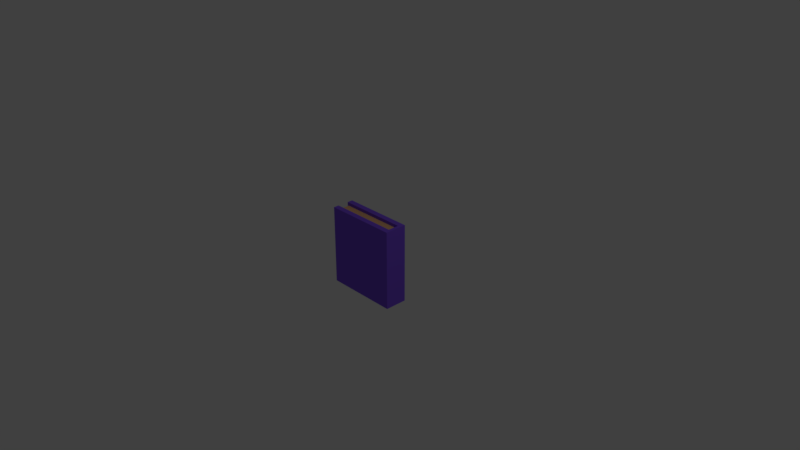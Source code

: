 # Source: book.blend  (saved by Blender 2.78.0; exported with 4.5.12 LTS)
import bpy
from mathutils import Matrix  # noqa: F401  (used for matrix-valued properties, if any)

bpy.ops.wm.read_factory_settings(use_empty=True)
scene = bpy.context.scene
scene.name = 'Scene'

# ---- collections
col_collection_1 = bpy.data.collections.new('Collection 1'); scene.collection.children.link(col_collection_1)

# ---- materials (node trees are filled in below, after node groups)
mat_pages = bpy.data.materials.new('Pages')
mat_pages.alpha_threshold = 0.0
mat_pages.use_transparent_shadow = False
mat_pages.diffuse_color = (0.8, 0.4463, 0.2197, 1.0)
mat_pages.roughness = 0.5
mat_cover = bpy.data.materials.new('Cover')
mat_cover.alpha_threshold = 0.0
mat_cover.use_transparent_shadow = False
mat_cover.diffuse_color = (0.2193, 0.09318, 0.8, 1.0)
mat_cover.roughness = 0.5

# ---- material node trees

# ---- world
world_world = bpy.data.worlds.new('World'); scene.world = world_world
world_world.color = (0.05088, 0.05088, 0.05088)
world_world.use_sun_shadow = False
world_world.sun_shadow_jitter_overblur = 0.0
world_world.cycles.sampling_method = 'MANUAL'

# ---- cameras
cam_camera = bpy.data.cameras.new('Camera')
cam_camera.clip_end = 100.0
cam_camera.lens = 35.0
cam_camera.sensor_width = 32.0
cam_camera.sensor_height = 18.0
cam_camera.ortho_scale = 7.314
cam_camera.dof.focus_distance = 0.0
cam_camera.dof.aperture_fstop = 128.0

# ---- lights
light_lamp = bpy.data.lights.new('Lamp', 'POINT')
light_lamp.transmission_factor = 0.0
light_lamp.cutoff_distance = 30.0
light_lamp.energy = 100.0
light_lamp.shadow_buffer_clip_start = 1.001
light_lamp.shadow_soft_size = 0.1
light_lamp.shadow_maximum_resolution = 0.006
light_lamp.use_absolute_resolution = True

# ---- meshes
me_cube_001 = bpy.data.meshes.new('Cube.001')
me_cube_001.from_pydata([(-0.4963, -0.1526, -0.5413), (-0.4963, -0.1526, 0.5413), (0.5031, 0.1526, 0.5413), (0.5031, -0.1526, -0.5413), (-0.4963, 0.07629, 0.5413), (-0.4963, 0.1526, -0.5413), (0.4596, 0.07629, -0.5413), (0.05758, -0.1526, 0.06766), (-0.4963, -0.07629, 0.5413), (0.4596, -0.07629, -0.5413), (0.4596, -0.07629, 0.5413), (0.4596, 0.07629, 0.5413), (-0.4963, 0.1526, 0.5413), (0.2586, 0.1526, 1.49e-08), (-0.4963, -0.07629, -0.5413), (-0.4963, 0.07629, -0.5413), (-0.466, -0.07069, 0.5016), (0.4112, -0.07069, -0.5016), (0.4112, 0.07069, -0.5016), (0.4112, 0.07069, 0.5016), (-0.466, 0.07069, -0.5016), (-0.466, -0.07069, -0.5016), (-0.466, -2.384e-07, 0.06269), (0.4112, -0.07069, 0.5016), (-0.466, 0.07069, 0.5016), (0.5031, 0.1526, -0.5413), (0.5031, -0.1526, 0.5413), (0.5031, -0.1526, 1.49e-08), (0.5031, 0.01907, 1.49e-08)], [], [(10, 2, 11), (3, 7, 0), (25, 5, 13), (8, 21, 14), (9, 18, 6), (13, 12, 2), (13, 5, 12), (0, 7, 1), (9, 17, 18), (8, 16, 21), (7, 26, 1), (3, 27, 7), (16, 22, 21), (18, 17, 20), (26, 27, 28), (28, 3, 25), (24, 19, 11, 4), (0, 14, 9, 3), (16, 8, 10, 23), (5, 15, 4, 12), (10, 19, 23), (7, 27, 26), (21, 17, 9, 14), (14, 0, 1, 8), (15, 5, 25, 6), (13, 2, 25), (10, 11, 19), (20, 15, 6, 18), (11, 2, 12, 4), (26, 10, 8, 1), (23, 19, 24, 16), (4, 20, 24), (10, 26, 2), (16, 24, 22), (21, 22, 20), (20, 17, 21), (3, 9, 6, 25), (22, 24, 20), (4, 15, 20), (2, 28, 25), (28, 27, 3), (2, 26, 28)])
me_cube_001.polygons.foreach_set('material_index', [1, 1, 1, 1, 1, 1, 1, 1, 1, 1, 1, 1, 0, 0, 1, 1, 1, 1, 1, 1, 1, 1, 1, 1, 1, 1, 1, 1, 1, 1, 0, 1, 1, 0, 0, 0, 1, 0, 1, 1, 1, 1])
_uv = me_cube_001.uv_layers.new(name='UVMap')
_uv.uv.foreach_set('vector', [0.0, 0.0, 0.0, 0.0, 0.0, 0.0, 0.0, 0.0, 0.0, 0.0, 0.0, 0.0, 0.0, 0.0, 0.0, 0.0, 0.0, 0.0, 0.0, 0.0, 0.0, 0.0, 0.0, 0.0, 0.0, 0.0, 0.0, 0.0, 0.0, 0.0, 0.0, 0.0, 0.0, 0.0, 0.0, 0.0, 0.0, 0.0, 0.0, 0.0, 0.0, 0.0, 0.0, 0.0, 0.0, 0.0, 0.0, 0.0, 0.0, 0.0, 0.0, 0.0, 0.0, 0.0, 0.0, 0.0, 0.0, 0.0, 0.0, 0.0, 0.0, 0.0, 0.0, 0.0, 0.0, 0.0, 0.0, 0.0, 0.0, 0.0, 0.0, 0.0, 0.6814, 0.07682, 0.525, 0.4861, 0.322, 0.08607, 0.009347, 0.9046, 0.007781, 0.09416, 0.3236, 0.8965, 0.0, 0.0, 0.0, 0.0, 0.0, 0.0, 0.0, 0.0, 0.0, 0.0, 0.0, 0.0, 0.0, 0.0, 0.0, 0.0, 0.0, 0.0, 0.0, 0.0, 0.0, 0.0, 0.0, 0.0, 0.0, 0.0, 0.0, 0.0, 0.0, 0.0, 0.0, 0.0, 0.0, 0.0, 0.0, 0.0, 0.0, 0.0, 0.0, 0.0, 0.0, 0.0, 0.0, 0.0, 0.0, 0.0, 0.0, 0.0, 0.0, 0.0, 0.0, 0.0, 0.0, 0.0, 0.0, 0.0, 0.0, 0.0, 0.0, 0.0, 0.0, 0.0, 0.0, 0.0, 0.0, 0.0, 0.0, 0.0, 0.0, 0.0, 0.0, 0.0, 0.0, 0.0, 0.0, 0.0, 0.0, 0.0, 0.0, 0.0, 0.0, 0.0, 0.0, 0.0, 0.0, 0.0, 0.0, 0.0, 0.0, 0.0, 0.0, 0.0, 0.0, 0.0, 0.0, 0.0, 0.0, 0.0, 0.0, 0.0, 0.0, 0.0, 0.0, 0.0, 0.0, 0.0, 0.0, 0.0, 0.0, 0.0, 0.0, 0.0, 0.0, 0.0, 0.0, 0.0, 0.9956, 0.06874, 0.9972, 0.8792, 0.683, 0.8873, 0.6814, 0.07682, 0.0, 0.0, 0.0, 0.0, 0.0, 0.0, 0.0, 0.0, 0.0, 0.0, 0.0, 0.0, 0.6814, 0.07682, 0.683, 0.8873, 0.525, 0.4861, 0.322, 0.08607, 0.525, 0.4861, 0.3236, 0.8965, 0.3236, 0.8965, 0.007781, 0.09416, 0.322, 0.08607, 0.0, 0.0, 0.0, 0.0, 0.0, 0.0, 0.0, 0.0, 0.525, 0.4861, 0.683, 0.8873, 0.3236, 0.8965, 0.0, 0.0, 0.0, 0.0, 0.0, 0.0, 0.0, 0.0, 0.0, 0.0, 0.0, 0.0, 0.0, 0.0, 0.0, 0.0, 0.0, 0.0, 0.0, 0.0, 0.0, 0.0, 0.0, 0.0])
me_cube_001.materials.append(mat_pages)
me_cube_001.materials.append(mat_cover)
me_cube_001.use_remesh_preserve_volume = False
me_cube_001.use_remesh_preserve_attributes = False
me_cube_001.use_mirror_vertex_groups = False
me_cube_001.update()

# ---- objects
ob_lamp = bpy.data.objects.new('Lamp', light_lamp)
ob_camera = bpy.data.objects.new('Camera', cam_camera)
ob_book = bpy.data.objects.new('Book', me_cube_001)

# ---- transforms, parenting, visibility, modifiers, constraints
ob_lamp.location = (4.076, 1.005, 5.904)
ob_lamp.rotation_euler = (0.6503, 0.05522, 1.866)
ob_lamp.lock_rotations_4d = False
ob_lamp.empty_display_type = 'ARROWS'
ob_lamp.color = (0.0, 0.0, 0.0, 0.0)
ob_lamp.lineart.crease_threshold = 0.0
ob_camera.location = (7.481, -6.508, 5.344)
ob_camera.rotation_euler = (1.109, 0.0, 0.8149)
ob_camera.lock_rotations_4d = False
ob_camera.empty_display_type = 'ARROWS'
ob_camera.color = (0.0, 0.0, 0.0, 0.0)
ob_camera.display_type = 'WIRE'
ob_camera.lineart.crease_threshold = 0.0
ob_book.location = (0.0, 0.0, 0.0)
ob_book.lineart.crease_threshold = 0.0

# ---- collection membership
col_collection_1.objects.link(ob_lamp)
col_collection_1.objects.link(ob_camera)
col_collection_1.objects.link(ob_book)

# ---- scene / render settings (as saved in the file)
scene.camera = ob_camera
scene.frame_start = 1; scene.frame_end = 250; scene.frame_set(1)
scene.render.engine = 'BLENDER_EEVEE_NEXT'
scene.render.resolution_percentage = 50
scene.render.dither_intensity = 0.0
scene.cycles.use_denoising = False
scene.cycles.samples = 128
scene.cycles.sampling_pattern = 'TABULATED_SOBOL'
scene.cycles.light_sampling_threshold = 0.0
scene.cycles.use_adaptive_sampling = False
scene.cycles.use_light_tree = False
scene.cycles.blur_glossy = 0.0
scene.cycles.sample_clamp_indirect = 0.0
scene.view_settings.view_transform = 'Standard'
bpy.context.view_layer.update()
